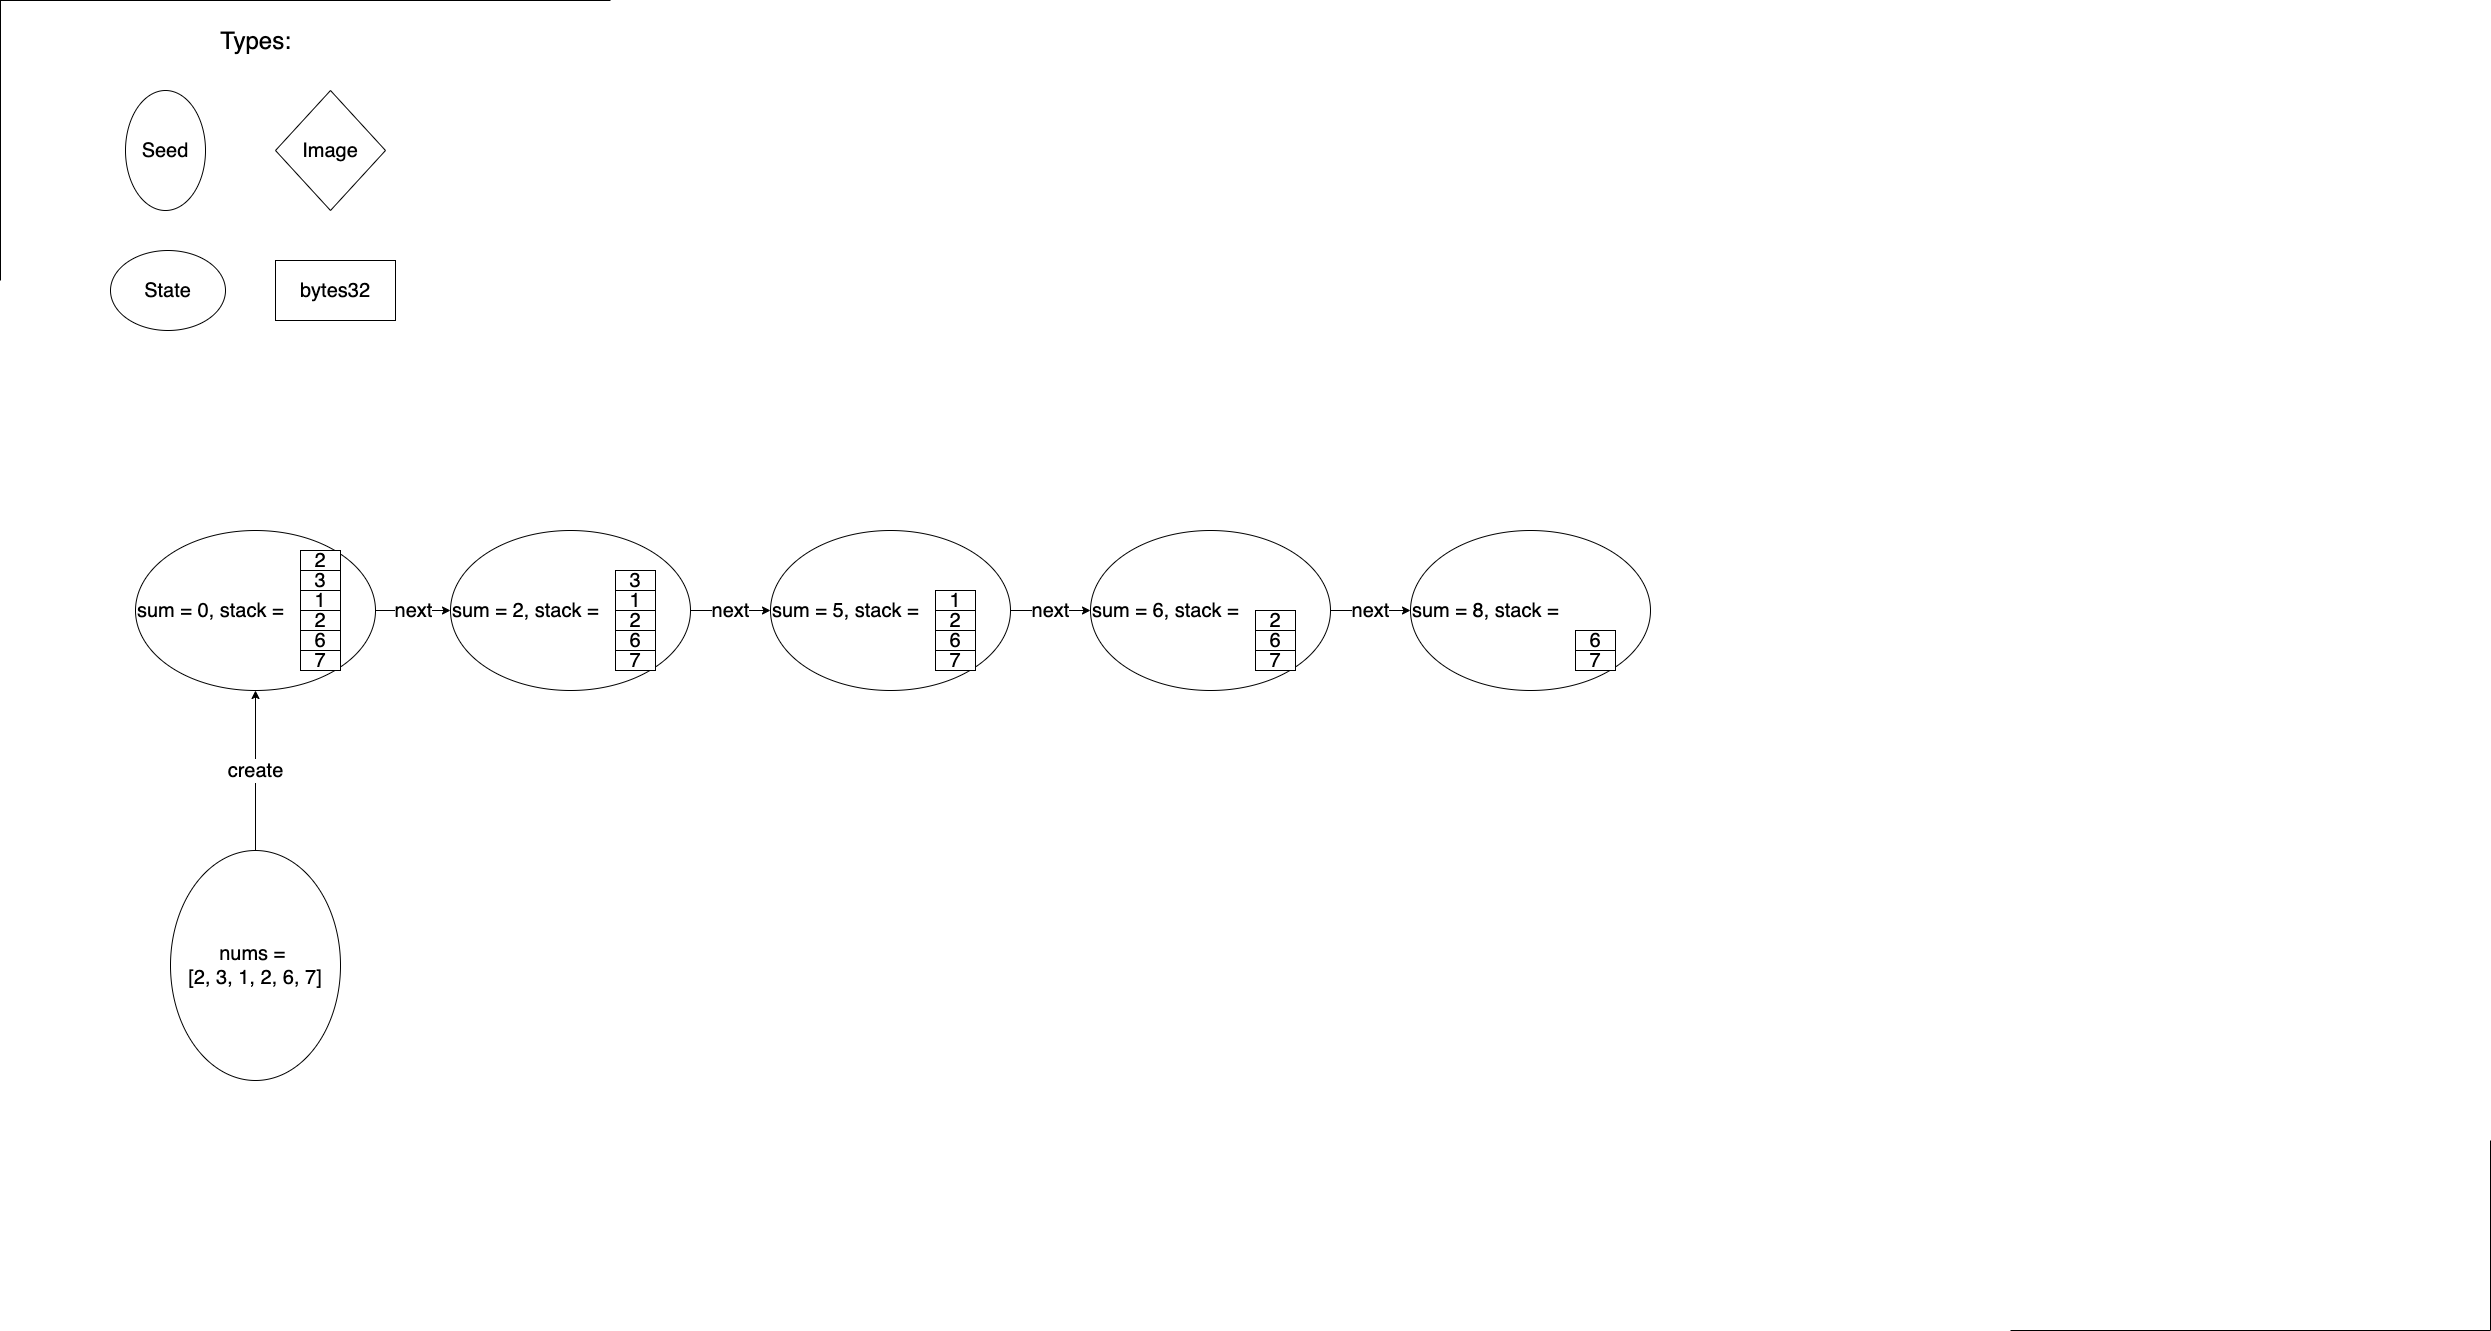

The diagram above was exported from draw.io. Its source (the exported page's mxGraphModel, read from the mxfile embedded in the PNG):
<mxGraphModel dx="7530" dy="1554" grid="1" gridSize="10" guides="0" tooltips="1" connect="1" arrows="1" fold="1" page="1" pageScale="1" pageWidth="2339" pageHeight="3300" math="0" shadow="0">
  <root>
    <mxCell id="0" />
    <mxCell id="1" parent="0" />
    <mxCell id="z1Rna4vgPrGTOxORL_xE-14" value="&lt;font style=&quot;font-size: 20px&quot;&gt;create&lt;/font&gt;" style="edgeStyle=orthogonalEdgeStyle;rounded=0;orthogonalLoop=1;jettySize=auto;html=1;exitX=0;exitY=0.5;exitDx=0;exitDy=0;entryX=0.5;entryY=1;entryDx=0;entryDy=0;" edge="1" parent="1" source="z1Rna4vgPrGTOxORL_xE-1" target="z1Rna4vgPrGTOxORL_xE-2">
      <mxGeometry relative="1" as="geometry" />
    </mxCell>
    <mxCell id="z1Rna4vgPrGTOxORL_xE-1" value="&lt;font style=&quot;font-size: 20px;&quot;&gt;nums = &lt;br style=&quot;font-size: 20px;&quot;&gt;[2, 3, 1, 2, 6, 7]&lt;/font&gt;" style="ellipse;whiteSpace=wrap;html=1;direction=south;fontSize=20;" vertex="1" parent="1">
      <mxGeometry x="-3120" y="880" width="170" height="230" as="geometry" />
    </mxCell>
    <mxCell id="z1Rna4vgPrGTOxORL_xE-88" value="next" style="edgeStyle=orthogonalEdgeStyle;rounded=0;orthogonalLoop=1;jettySize=auto;html=1;exitX=1;exitY=0.5;exitDx=0;exitDy=0;entryX=0;entryY=0.5;entryDx=0;entryDy=0;fontSize=20;" edge="1" parent="1" source="z1Rna4vgPrGTOxORL_xE-2" target="z1Rna4vgPrGTOxORL_xE-56">
      <mxGeometry relative="1" as="geometry" />
    </mxCell>
    <mxCell id="z1Rna4vgPrGTOxORL_xE-2" value="&lt;font style=&quot;font-size: 20px&quot;&gt;sum = 0, stack =&amp;nbsp;&lt;/font&gt;" style="ellipse;whiteSpace=wrap;html=1;align=left;" vertex="1" parent="1">
      <mxGeometry x="-3155" y="560" width="240" height="160" as="geometry" />
    </mxCell>
    <mxCell id="z1Rna4vgPrGTOxORL_xE-3" value="&lt;font style=&quot;font-size: 20px;&quot;&gt;2&lt;/font&gt;" style="rounded=0;whiteSpace=wrap;html=1;fontSize=20;" vertex="1" parent="1">
      <mxGeometry x="-2990" y="580" width="40" height="20" as="geometry" />
    </mxCell>
    <mxCell id="z1Rna4vgPrGTOxORL_xE-4" value="&lt;font style=&quot;font-size: 20px;&quot;&gt;3&lt;/font&gt;" style="rounded=0;whiteSpace=wrap;html=1;fontSize=20;" vertex="1" parent="1">
      <mxGeometry x="-2990" y="600" width="40" height="20" as="geometry" />
    </mxCell>
    <mxCell id="z1Rna4vgPrGTOxORL_xE-5" value="&lt;font style=&quot;font-size: 20px;&quot;&gt;1&lt;/font&gt;" style="rounded=0;whiteSpace=wrap;html=1;fontSize=20;" vertex="1" parent="1">
      <mxGeometry x="-2990" y="620" width="40" height="20" as="geometry" />
    </mxCell>
    <mxCell id="z1Rna4vgPrGTOxORL_xE-6" value="&lt;font style=&quot;font-size: 20px;&quot;&gt;2&lt;/font&gt;" style="rounded=0;whiteSpace=wrap;html=1;fontSize=20;" vertex="1" parent="1">
      <mxGeometry x="-2990" y="640" width="40" height="20" as="geometry" />
    </mxCell>
    <mxCell id="z1Rna4vgPrGTOxORL_xE-7" value="&lt;font style=&quot;font-size: 20px;&quot;&gt;6&lt;/font&gt;" style="rounded=0;whiteSpace=wrap;html=1;fontSize=20;" vertex="1" parent="1">
      <mxGeometry x="-2990" y="660" width="40" height="20" as="geometry" />
    </mxCell>
    <mxCell id="z1Rna4vgPrGTOxORL_xE-8" value="&lt;font style=&quot;font-size: 20px;&quot;&gt;7&lt;/font&gt;" style="rounded=0;whiteSpace=wrap;html=1;fontSize=20;" vertex="1" parent="1">
      <mxGeometry x="-2990" y="680" width="40" height="20" as="geometry" />
    </mxCell>
    <mxCell id="z1Rna4vgPrGTOxORL_xE-9" value="&lt;font style=&quot;font-size: 20px&quot;&gt;Seed&lt;/font&gt;" style="ellipse;whiteSpace=wrap;html=1;direction=south;" vertex="1" parent="1">
      <mxGeometry x="-3165" y="120" width="80" height="120" as="geometry" />
    </mxCell>
    <mxCell id="z1Rna4vgPrGTOxORL_xE-10" value="&lt;font style=&quot;font-size: 20px&quot;&gt;State&lt;/font&gt;" style="ellipse;whiteSpace=wrap;html=1;" vertex="1" parent="1">
      <mxGeometry x="-3180" y="280" width="115" height="80" as="geometry" />
    </mxCell>
    <mxCell id="z1Rna4vgPrGTOxORL_xE-11" value="&lt;font style=&quot;font-size: 20px&quot;&gt;Image&lt;/font&gt;" style="rhombus;whiteSpace=wrap;html=1;" vertex="1" parent="1">
      <mxGeometry x="-3015" y="120" width="110" height="120" as="geometry" />
    </mxCell>
    <mxCell id="z1Rna4vgPrGTOxORL_xE-12" value="&lt;font style=&quot;font-size: 20px&quot;&gt;bytes32&lt;/font&gt;" style="rounded=0;whiteSpace=wrap;html=1;" vertex="1" parent="1">
      <mxGeometry x="-3015" y="290" width="120" height="60" as="geometry" />
    </mxCell>
    <mxCell id="z1Rna4vgPrGTOxORL_xE-13" value="&lt;font style=&quot;font-size: 24px&quot;&gt;Types:&lt;/font&gt;" style="text;html=1;align=center;verticalAlign=middle;resizable=0;points=[];autosize=1;" vertex="1" parent="1">
      <mxGeometry x="-3080" y="60" width="90" height="20" as="geometry" />
    </mxCell>
    <mxCell id="z1Rna4vgPrGTOxORL_xE-89" value="next" style="edgeStyle=orthogonalEdgeStyle;rounded=0;orthogonalLoop=1;jettySize=auto;html=1;exitX=1;exitY=0.5;exitDx=0;exitDy=0;entryX=0;entryY=0.5;entryDx=0;entryDy=0;fontSize=20;" edge="1" parent="1" source="z1Rna4vgPrGTOxORL_xE-56" target="z1Rna4vgPrGTOxORL_xE-63">
      <mxGeometry relative="1" as="geometry" />
    </mxCell>
    <mxCell id="z1Rna4vgPrGTOxORL_xE-56" value="&lt;font style=&quot;font-size: 20px&quot;&gt;sum = 2, stack =&amp;nbsp;&lt;/font&gt;" style="ellipse;whiteSpace=wrap;html=1;align=left;" vertex="1" parent="1">
      <mxGeometry x="-2840" y="560" width="240" height="160" as="geometry" />
    </mxCell>
    <mxCell id="z1Rna4vgPrGTOxORL_xE-58" value="&lt;font style=&quot;font-size: 20px;&quot;&gt;3&lt;/font&gt;" style="rounded=0;whiteSpace=wrap;html=1;fontSize=20;" vertex="1" parent="1">
      <mxGeometry x="-2675" y="600" width="40" height="20" as="geometry" />
    </mxCell>
    <mxCell id="z1Rna4vgPrGTOxORL_xE-59" value="&lt;font style=&quot;font-size: 20px;&quot;&gt;1&lt;/font&gt;" style="rounded=0;whiteSpace=wrap;html=1;fontSize=20;" vertex="1" parent="1">
      <mxGeometry x="-2675" y="620" width="40" height="20" as="geometry" />
    </mxCell>
    <mxCell id="z1Rna4vgPrGTOxORL_xE-60" value="&lt;font style=&quot;font-size: 20px;&quot;&gt;2&lt;/font&gt;" style="rounded=0;whiteSpace=wrap;html=1;fontSize=20;" vertex="1" parent="1">
      <mxGeometry x="-2675" y="640" width="40" height="20" as="geometry" />
    </mxCell>
    <mxCell id="z1Rna4vgPrGTOxORL_xE-61" value="&lt;font style=&quot;font-size: 20px;&quot;&gt;6&lt;/font&gt;" style="rounded=0;whiteSpace=wrap;html=1;fontSize=20;" vertex="1" parent="1">
      <mxGeometry x="-2675" y="660" width="40" height="20" as="geometry" />
    </mxCell>
    <mxCell id="z1Rna4vgPrGTOxORL_xE-62" value="&lt;font style=&quot;font-size: 20px;&quot;&gt;7&lt;/font&gt;" style="rounded=0;whiteSpace=wrap;html=1;fontSize=20;" vertex="1" parent="1">
      <mxGeometry x="-2675" y="680" width="40" height="20" as="geometry" />
    </mxCell>
    <mxCell id="z1Rna4vgPrGTOxORL_xE-90" value="next" style="edgeStyle=orthogonalEdgeStyle;rounded=0;orthogonalLoop=1;jettySize=auto;html=1;exitX=1;exitY=0.5;exitDx=0;exitDy=0;fontSize=20;" edge="1" parent="1" source="z1Rna4vgPrGTOxORL_xE-63" target="z1Rna4vgPrGTOxORL_xE-69">
      <mxGeometry relative="1" as="geometry" />
    </mxCell>
    <mxCell id="z1Rna4vgPrGTOxORL_xE-63" value="&lt;font style=&quot;font-size: 20px&quot;&gt;sum = 5, stack =&amp;nbsp;&lt;/font&gt;" style="ellipse;whiteSpace=wrap;html=1;align=left;" vertex="1" parent="1">
      <mxGeometry x="-2520" y="560" width="240" height="160" as="geometry" />
    </mxCell>
    <mxCell id="z1Rna4vgPrGTOxORL_xE-65" value="&lt;font style=&quot;font-size: 20px;&quot;&gt;1&lt;/font&gt;" style="rounded=0;whiteSpace=wrap;html=1;fontSize=20;" vertex="1" parent="1">
      <mxGeometry x="-2355" y="620" width="40" height="20" as="geometry" />
    </mxCell>
    <mxCell id="z1Rna4vgPrGTOxORL_xE-66" value="&lt;font style=&quot;font-size: 20px;&quot;&gt;2&lt;/font&gt;" style="rounded=0;whiteSpace=wrap;html=1;fontSize=20;" vertex="1" parent="1">
      <mxGeometry x="-2355" y="640" width="40" height="20" as="geometry" />
    </mxCell>
    <mxCell id="z1Rna4vgPrGTOxORL_xE-67" value="&lt;font style=&quot;font-size: 20px;&quot;&gt;6&lt;/font&gt;" style="rounded=0;whiteSpace=wrap;html=1;fontSize=20;" vertex="1" parent="1">
      <mxGeometry x="-2355" y="660" width="40" height="20" as="geometry" />
    </mxCell>
    <mxCell id="z1Rna4vgPrGTOxORL_xE-68" value="&lt;font style=&quot;font-size: 20px;&quot;&gt;7&lt;/font&gt;" style="rounded=0;whiteSpace=wrap;html=1;fontSize=20;" vertex="1" parent="1">
      <mxGeometry x="-2355" y="680" width="40" height="20" as="geometry" />
    </mxCell>
    <mxCell id="z1Rna4vgPrGTOxORL_xE-91" value="next" style="edgeStyle=orthogonalEdgeStyle;rounded=0;orthogonalLoop=1;jettySize=auto;html=1;exitX=1;exitY=0.5;exitDx=0;exitDy=0;entryX=0;entryY=0.5;entryDx=0;entryDy=0;fontSize=20;" edge="1" parent="1" source="z1Rna4vgPrGTOxORL_xE-69" target="z1Rna4vgPrGTOxORL_xE-74">
      <mxGeometry relative="1" as="geometry" />
    </mxCell>
    <mxCell id="z1Rna4vgPrGTOxORL_xE-69" value="&lt;font style=&quot;font-size: 20px&quot;&gt;sum = 6, stack =&amp;nbsp;&lt;/font&gt;" style="ellipse;whiteSpace=wrap;html=1;align=left;" vertex="1" parent="1">
      <mxGeometry x="-2200" y="560" width="240" height="160" as="geometry" />
    </mxCell>
    <mxCell id="z1Rna4vgPrGTOxORL_xE-71" value="&lt;font style=&quot;font-size: 20px;&quot;&gt;2&lt;/font&gt;" style="rounded=0;whiteSpace=wrap;html=1;fontSize=20;" vertex="1" parent="1">
      <mxGeometry x="-2035" y="640" width="40" height="20" as="geometry" />
    </mxCell>
    <mxCell id="z1Rna4vgPrGTOxORL_xE-72" value="&lt;font style=&quot;font-size: 20px;&quot;&gt;6&lt;/font&gt;" style="rounded=0;whiteSpace=wrap;html=1;fontSize=20;" vertex="1" parent="1">
      <mxGeometry x="-2035" y="660" width="40" height="20" as="geometry" />
    </mxCell>
    <mxCell id="z1Rna4vgPrGTOxORL_xE-73" value="&lt;font style=&quot;font-size: 20px;&quot;&gt;7&lt;/font&gt;" style="rounded=0;whiteSpace=wrap;html=1;fontSize=20;" vertex="1" parent="1">
      <mxGeometry x="-2035" y="680" width="40" height="20" as="geometry" />
    </mxCell>
    <mxCell id="z1Rna4vgPrGTOxORL_xE-74" value="&lt;font style=&quot;font-size: 20px&quot;&gt;sum = 8, stack =&amp;nbsp;&lt;/font&gt;" style="ellipse;whiteSpace=wrap;html=1;align=left;" vertex="1" parent="1">
      <mxGeometry x="-1880" y="560" width="240" height="160" as="geometry" />
    </mxCell>
    <mxCell id="z1Rna4vgPrGTOxORL_xE-76" value="&lt;font style=&quot;font-size: 20px;&quot;&gt;6&lt;/font&gt;" style="rounded=0;whiteSpace=wrap;html=1;fontSize=20;" vertex="1" parent="1">
      <mxGeometry x="-1715" y="660" width="40" height="20" as="geometry" />
    </mxCell>
    <mxCell id="z1Rna4vgPrGTOxORL_xE-77" value="&lt;font style=&quot;font-size: 20px;&quot;&gt;7&lt;/font&gt;" style="rounded=0;whiteSpace=wrap;html=1;fontSize=20;" vertex="1" parent="1">
      <mxGeometry x="-1715" y="680" width="40" height="20" as="geometry" />
    </mxCell>
    <mxCell id="z1Rna4vgPrGTOxORL_xE-96" value="" style="shape=partialRectangle;whiteSpace=wrap;html=1;bottom=0;right=0;fillColor=none;" vertex="1" parent="1">
      <mxGeometry x="-3290" y="30" width="610" height="280" as="geometry" />
    </mxCell>
    <mxCell id="z1Rna4vgPrGTOxORL_xE-97" value="" style="shape=partialRectangle;whiteSpace=wrap;html=1;top=0;left=0;fillColor=none;" vertex="1" parent="1">
      <mxGeometry x="-1280" y="1170" width="480" height="190" as="geometry" />
    </mxCell>
  </root>
</mxGraphModel>